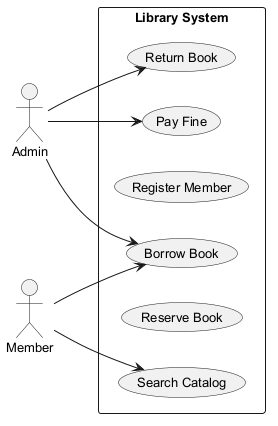

The diagram above was rendered by PlantUML. Its source (embedded in the PNG):
@startuml
skinparam monochrome true
skinparam defaultFontSize 13
left to right direction
actor "Admin" as A
actor "Member" as M
rectangle "Library System" {
  usecase "Return Book" as UC_ReturnBook
  usecase "Pay Fine" as UC_PayFine
  usecase "Register Member" as UC_RegisterMember
  usecase "Borrow Book" as UC_BorrowBook
  usecase "Reserve Book" as UC_ReserveBook
  usecase "Search Catalog" as UC_SearchCatalog
}
A --> UC_ReturnBook
A --> UC_PayFine
A --> UC_BorrowBook
M --> UC_BorrowBook
M --> UC_SearchCatalog
@enduml